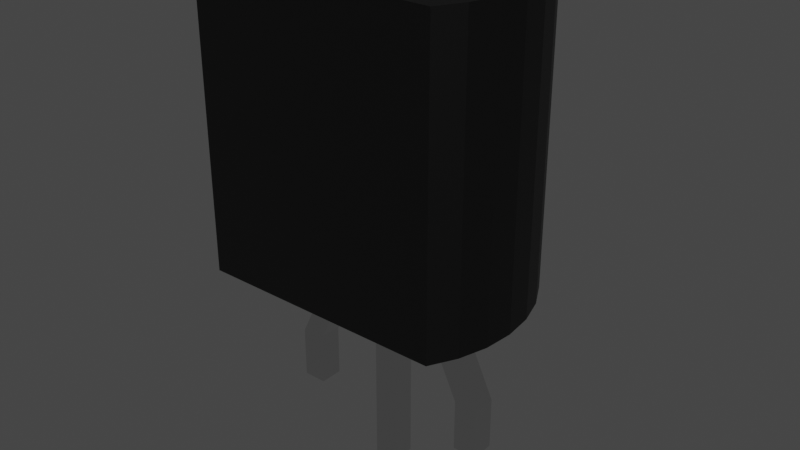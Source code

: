# Source: Transistor.blend  (saved by Blender 2.93.20; exported with 4.5.12 LTS)
import bpy
from mathutils import Matrix  # noqa: F401  (used for matrix-valued properties, if any)

bpy.ops.wm.read_factory_settings(use_empty=True)
scene = bpy.context.scene
scene.name = 'Scene'

# ---- collections
col_collection = bpy.data.collections.new('Collection'); scene.collection.children.link(col_collection)

# ---- materials (node trees are filled in below, after node groups)
mat_plastic = bpy.data.materials.new('Plastic')
mat_plastic.use_transparent_shadow = False
mat_metal = bpy.data.materials.new('Metal')
mat_metal.use_transparent_shadow = False

# ---- material node trees
mat_plastic.use_nodes = True; mat_plastic.node_tree.nodes.clear()
_N = mat_plastic.node_tree.nodes; _L = mat_plastic.node_tree.links
n0 = _N.new('ShaderNodeBsdfPrincipled'); n0.name = 'Principled BSDF'; n0.location = (10, 300)
n0.distribution = 'GGX'
n0.subsurface_method = 'BURLEY'
n0.inputs[0].default_value = (0.0, 0.0, 0.0, 1.0)
n0.inputs[3].default_value = 1.45
n0.inputs[27].default_value = (0.0, 0.0, 0.0, 1.0)
n0.inputs[28].default_value = 1.0
n1 = _N.new('ShaderNodeOutputMaterial'); n1.name = 'Material Output'; n1.location = (300, 300)
_L.new(n0.outputs[0], n1.inputs[0])
n1.is_active_output = True
mat_metal.use_nodes = True; mat_metal.node_tree.nodes.clear()
_N = mat_metal.node_tree.nodes; _L = mat_metal.node_tree.links
n0 = _N.new('ShaderNodeBsdfPrincipled'); n0.name = 'Principled BSDF'; n0.location = (10, 300)
n0.distribution = 'GGX'
n0.subsurface_method = 'BURLEY'
n0.inputs[0].default_value = (0.814, 0.814, 0.814, 1.0)
n0.inputs[1].default_value = 1.0
n0.inputs[2].default_value = 0.0
n0.inputs[3].default_value = 1.45
n0.inputs[13].default_value = 1.0
n0.inputs[27].default_value = (0.0, 0.0, 0.0, 1.0)
n0.inputs[28].default_value = 1.0
n1 = _N.new('ShaderNodeOutputMaterial'); n1.name = 'Material Output'; n1.location = (300, 300)
_L.new(n0.outputs[0], n1.inputs[0])
n1.is_active_output = True

# ---- world
world_world = bpy.data.worlds.new('World'); scene.world = world_world
world_world.use_nodes = True; world_world.node_tree.nodes.clear()
_N = world_world.node_tree.nodes; _L = world_world.node_tree.links
n0 = _N.new('ShaderNodeOutputWorld'); n0.name = 'World Output'; n0.location = (300, 300)
n1 = _N.new('ShaderNodeBackground'); n1.name = 'Background'; n1.location = (10, 300)
n1.inputs[0].default_value = (0.05088, 0.05088, 0.05088, 1.0)
_L.new(n1.outputs[0], n0.inputs[0])
n0.is_active_output = True
world_world.color = (0.05088, 0.05088, 0.05088)
world_world.use_sun_shadow = False
world_world.sun_shadow_jitter_overblur = 0.0

# ---- meshes
me_lead = bpy.data.meshes.new('Lead')
me_lead.from_pydata([(0.0, 0.8438, -1.0), (0.0, 0.8438, 1.0), (0.1951, 0.8246, -1.0), (0.1951, 0.8246, 1.0), (0.3827, 0.7677, -1.0), (0.3827, 0.7677, 1.0), (0.5556, 0.6753, -1.0), (0.5556, 0.6753, 1.0), (0.7071, 0.5509, -1.0), (0.7071, 0.5509, 1.0), (0.8315, 0.3994, -1.0), (0.8315, 0.3994, 1.0), (0.9239, 0.2265, -1.0), (0.9239, 0.2265, 1.0), (0.9808, 0.03893, -1.0), (0.9808, 0.03893, 1.0), (1.0, -0.1562, -1.0), (1.0, -0.1562, 1.0), (0.9808, -0.3513, -1.0), (0.9808, -0.3513, 1.0), (0.9239, -0.5388, -1.0), (0.9239, -0.5388, 1.0), (0.8315, -0.7117, -1.0), (0.8315, -0.7117, 1.0), (-0.8315, -0.7117, -1.0), (-0.8315, -0.7117, 1.0), (-0.9239, -0.5388, -1.0), (-0.9239, -0.5388, 1.0), (-0.9808, -0.3513, -1.0), (-0.9808, -0.3513, 1.0), (-1.0, -0.1562, -1.0), (-1.0, -0.1562, 1.0), (-0.9808, 0.03893, -1.0), (-0.9808, 0.03893, 1.0), (-0.9239, 0.2265, -1.0), (-0.9239, 0.2265, 1.0), (-0.8315, 0.3994, -1.0), (-0.8315, 0.3994, 1.0), (-0.7071, 0.5509, -1.0), (-0.7071, 0.5509, 1.0), (-0.5556, 0.6753, -1.0), (-0.5556, 0.6753, 1.0), (-0.3827, 0.7677, -1.0), (-0.3827, 0.7677, 1.0), (-0.1951, 0.8246, -1.0), (-0.1951, 0.8246, 1.0), (-0.08172, -0.08172, -2.428), (-0.08172, -0.08172, -0.9467), (-0.08172, 0.08172, -2.428), (-0.08172, 0.08172, -0.9467), (0.08172, -0.08172, -2.428), (0.08172, -0.08172, -0.9467), (0.08172, 0.08172, -2.428), (0.08172, 0.08172, -0.9467), (-0.5625, -0.08172, -1.348), (-0.5625, -0.08172, -0.9808), (-0.5625, 0.08172, -1.348), (-0.5625, 0.08172, -0.9808), (-0.399, -0.08172, -1.348), (-0.399, -0.08172, -0.9808), (-0.399, 0.08172, -1.348), (-0.399, 0.08172, -0.9808), (-0.7347, 0.08172, -1.711), (-0.7347, -0.08172, -1.711), (-0.5713, 0.08172, -1.711), (-0.5713, -0.08172, -1.711), (-0.7347, 0.08172, -2.071), (-0.7347, -0.08172, -2.071), (-0.5713, 0.08172, -2.071), (-0.5713, -0.08172, -2.071), (0.5625, -0.08172, -1.348), (0.5625, -0.08172, -0.9808), (0.5625, 0.08172, -1.348), (0.5625, 0.08172, -0.9808), (0.399, -0.08172, -1.348), (0.399, -0.08172, -0.9808), (0.399, 0.08172, -1.348), (0.399, 0.08172, -0.9808), (0.7347, 0.08172, -1.711), (0.7347, -0.08172, -1.711), (0.5713, 0.08172, -1.711), (0.5713, -0.08172, -1.711), (0.7347, 0.08172, -2.071), (0.7347, -0.08172, -2.071), (0.5713, 0.08172, -2.071), (0.5713, -0.08172, -2.071)], [], [(0, 1, 3, 2), (2, 3, 5, 4), (4, 5, 7, 6), (6, 7, 9, 8), (8, 9, 11, 10), (10, 11, 13, 12), (12, 13, 15, 14), (14, 15, 17, 16), (16, 17, 19, 18), (18, 19, 21, 20), (20, 21, 23, 22), (0, 2, 4, 6, 8, 10, 12, 14, 16, 18, 20, 22, 24, 26, 28, 30, 32, 34, 36, 38, 40, 42, 44), (1, 45, 43, 41, 39, 37, 35, 33, 31, 29, 27, 25, 23, 21, 19, 17, 15, 13, 11, 9, 7, 5, 3), (22, 23, 25, 24), (24, 25, 27, 26), (26, 27, 29, 28), (28, 29, 31, 30), (30, 31, 33, 32), (32, 33, 35, 34), (34, 35, 37, 36), (36, 37, 39, 38), (38, 39, 41, 40), (40, 41, 43, 42), (42, 43, 45, 44), (44, 45, 1, 0), (46, 47, 49, 48), (48, 49, 53, 52), (52, 53, 51, 50), (50, 51, 47, 46), (48, 52, 50, 46), (53, 49, 47, 51), (54, 55, 57, 56), (56, 57, 61, 60), (60, 61, 59, 58), (58, 59, 55, 54), (56, 60, 64, 62), (61, 57, 55, 59), (65, 63, 67, 69), (54, 56, 62, 63), (60, 58, 65, 64), (58, 54, 63, 65), (66, 68, 69, 67), (62, 64, 68, 66), (64, 65, 69, 68), (63, 62, 66, 67), (70, 72, 73, 71), (72, 76, 77, 73), (76, 74, 75, 77), (74, 70, 71, 75), (72, 78, 80, 76), (77, 75, 71, 73), (81, 85, 83, 79), (70, 79, 78, 72), (76, 80, 81, 74), (74, 81, 79, 70), (82, 83, 85, 84), (78, 82, 84, 80), (80, 84, 85, 81), (79, 83, 82, 78)])
me_lead.polygons.foreach_set('material_index', [0, 0, 0, 0, 0, 0, 0, 0, 0, 0, 0, 0, 0, 0, 0, 0, 0, 0, 0, 0, 0, 0, 0, 0, 0, 1, 1, 1, 1, 1, 1, 1, 1, 1, 1, 1, 1, 1, 1, 1, 1, 1, 1, 1, 1, 1, 1, 1, 1, 1, 1, 1, 1, 1, 1, 1, 1, 1, 1])
_uv = me_lead.uv_layers.new(name='UVMap')
_uv.uv.foreach_set('vector', [1.0, 0.5, 1.0, 1.0, 0.9688, 1.0, 0.9688, 0.5, 0.9688, 0.5, 0.9688, 1.0, 0.9375, 1.0, 0.9375, 0.5, 0.9375, 0.5, 0.9375, 1.0, 0.9062, 1.0, 0.9062, 0.5, 0.9062, 0.5, 0.9062, 1.0, 0.875, 1.0, 0.875, 0.5, 0.875, 0.5, 0.875, 1.0, 0.8438, 1.0, 0.8438, 0.5, 0.8438, 0.5, 0.8438, 1.0, 0.8125, 1.0, 0.8125, 0.5, 0.8125, 0.5, 0.8125, 1.0, 0.7812, 1.0, 0.7812, 0.5, 0.7812, 0.5, 0.7812, 1.0, 0.75, 1.0, 0.75, 0.5, 0.75, 0.5, 0.75, 1.0, 0.7188, 1.0, 0.7188, 0.5, 0.7188, 0.5, 0.7188, 1.0, 0.6875, 1.0, 0.6875, 0.5, 0.6875, 0.5, 0.6875, 1.0, 0.6562, 1.0, 0.6562, 0.5, 0.0, 0.5, 0.9688, 0.5, 0.9375, 0.5, 0.9062, 0.5, 0.875, 0.5, 0.8438, 0.5, 0.8125, 0.5, 0.7812, 0.5, 0.75, 0.5, 0.7188, 0.5, 0.6875, 0.5, 0.6562, 0.5, 0.3438, 0.5, 0.3125, 0.5, 0.2812, 0.5, 0.25, 0.5, 0.2188, 0.5, 0.1875, 0.5, 0.1562, 0.5, 0.125, 0.5, 0.09375, 0.5, 0.0625, 0.5, 0.03125, 0.5, 0.0, 1.0, 0.03125, 1.0, 0.0625, 1.0, 0.09375, 1.0, 0.125, 1.0, 0.1562, 1.0, 0.1875, 1.0, 0.2188, 1.0, 0.25, 1.0, 0.2812, 1.0, 0.3125, 1.0, 0.3438, 1.0, 0.6562, 1.0, 0.6875, 1.0, 0.7188, 1.0, 0.75, 1.0, 0.7812, 1.0, 0.8125, 1.0, 0.8438, 1.0, 0.875, 1.0, 0.9062, 1.0, 0.9375, 1.0, 0.9688, 1.0, 0.6562, 0.5, 0.6562, 1.0, 0.3438, 1.0, 0.3438, 0.5, 0.3438, 0.5, 0.3438, 1.0, 0.3125, 1.0, 0.3125, 0.5, 0.3125, 0.5, 0.3125, 1.0, 0.2812, 1.0, 0.2812, 0.5, 0.2812, 0.5, 0.2812, 1.0, 0.25, 1.0, 0.25, 0.5, 0.25, 0.5, 0.25, 1.0, 0.2188, 1.0, 0.2188, 0.5, 0.2188, 0.5, 0.2188, 1.0, 0.1875, 1.0, 0.1875, 0.5, 0.1875, 0.5, 0.1875, 1.0, 0.1562, 1.0, 0.1562, 0.5, 0.1562, 0.5, 0.1562, 1.0, 0.125, 1.0, 0.125, 0.5, 0.125, 0.5, 0.125, 1.0, 0.09375, 1.0, 0.09375, 0.5, 0.09375, 0.5, 0.09375, 1.0, 0.0625, 1.0, 0.0625, 0.5, 0.0625, 0.5, 0.0625, 1.0, 0.03125, 1.0, 0.03125, 0.5, 0.03125, 0.5, 0.03125, 1.0, 0.0, 1.0, 0.0, 0.5, 0.375, 0.0, 0.625, 0.0, 0.625, 0.25, 0.375, 0.25, 0.375, 0.25, 0.625, 0.25, 0.625, 0.5, 0.375, 0.5, 0.375, 0.5, 0.625, 0.5, 0.625, 0.75, 0.375, 0.75, 0.375, 0.75, 0.625, 0.75, 0.625, 1.0, 0.375, 1.0, 0.125, 0.5, 0.375, 0.5, 0.375, 0.75, 0.125, 0.75, 0.625, 0.5, 0.875, 0.5, 0.875, 0.75, 0.625, 0.75, 0.375, 0.0, 0.625, 0.0, 0.625, 0.25, 0.375, 0.25, 0.375, 0.25, 0.625, 0.25, 0.625, 0.5, 0.375, 0.5, 0.375, 0.5, 0.625, 0.5, 0.625, 0.75, 0.375, 0.75, 0.375, 0.75, 0.625, 0.75, 0.625, 1.0, 0.375, 1.0, 0.375, 0.25, 0.375, 0.5, 0.375, 0.5, 0.375, 0.25, 0.625, 0.5, 0.875, 0.5, 0.875, 0.75, 0.625, 0.75, 0.375, 0.75, 0.375, 1.0, 0.375, 1.0, 0.375, 0.75, 0.375, 0.0, 0.375, 0.25, 0.375, 0.25, 0.375, 0.0, 0.375, 0.5, 0.375, 0.75, 0.375, 0.75, 0.375, 0.5, 0.375, 0.75, 0.375, 1.0, 0.375, 1.0, 0.375, 0.75, 0.125, 0.5, 0.375, 0.5, 0.375, 0.75, 0.125, 0.75, 0.375, 0.25, 0.375, 0.5, 0.375, 0.5, 0.375, 0.25, 0.375, 0.5, 0.375, 0.75, 0.375, 0.75, 0.375, 0.5, 0.375, 0.0, 0.375, 0.25, 0.375, 0.25, 0.375, 0.0, 0.375, 0.0, 0.375, 0.25, 0.625, 0.25, 0.625, 0.0, 0.375, 0.25, 0.375, 0.5, 0.625, 0.5, 0.625, 0.25, 0.375, 0.5, 0.375, 0.75, 0.625, 0.75, 0.625, 0.5, 0.375, 0.75, 0.375, 1.0, 0.625, 1.0, 0.625, 0.75, 0.375, 0.25, 0.375, 0.25, 0.375, 0.5, 0.375, 0.5, 0.625, 0.5, 0.625, 0.75, 0.875, 0.75, 0.875, 0.5, 0.375, 0.75, 0.375, 0.75, 0.375, 1.0, 0.375, 1.0, 0.375, 0.0, 0.375, 0.0, 0.375, 0.25, 0.375, 0.25, 0.375, 0.5, 0.375, 0.5, 0.375, 0.75, 0.375, 0.75, 0.375, 0.75, 0.375, 0.75, 0.375, 1.0, 0.375, 1.0, 0.125, 0.5, 0.125, 0.75, 0.375, 0.75, 0.375, 0.5, 0.375, 0.25, 0.375, 0.25, 0.375, 0.5, 0.375, 0.5, 0.375, 0.5, 0.375, 0.5, 0.375, 0.75, 0.375, 0.75, 0.375, 0.0, 0.375, 0.0, 0.375, 0.25, 0.375, 0.25])
me_lead.materials.append(mat_plastic)
me_lead.materials.append(mat_metal)
me_lead.use_remesh_fix_poles = True
me_lead.use_remesh_preserve_attributes = False
me_lead.update()

# ---- objects
ob_transistor = bpy.data.objects.new('Transistor', me_lead)

# ---- transforms, parenting, visibility, modifiers, constraints
ob_transistor.location = (0.0, 0.0, 1.334)
ob_transistor.scale = (0.166, 0.166, 0.166)

# ---- collection membership
col_collection.objects.link(ob_transistor)

# ---- scene / render settings (as saved in the file)
scene.frame_start = 1; scene.frame_end = 250; scene.frame_set(1)
scene.render.engine = 'BLENDER_EEVEE_NEXT'
scene.cycles.use_denoising = False
scene.cycles.samples = 128
scene.cycles.sampling_pattern = 'TABULATED_SOBOL'
scene.cycles.use_adaptive_sampling = False
scene.cycles.use_light_tree = False
scene.view_settings.view_transform = 'Filmic'
bpy.context.view_layer.update()

# ---- added for rendering (the .blend has no active camera and no usable light): camera, sun
cam_auto = bpy.data.cameras.new('AutoCamera')
cam_auto.lens = 50.0
cam_auto.sensor_width = 36.0
cam_auto.clip_end = 1000.0
ob_auto_camera = bpy.data.objects.new('AutoCamera', cam_auto)
scene.collection.objects.link(ob_auto_camera)
ob_auto_camera.location = (0.654893, -0.774905, 1.73938)
ob_auto_camera.rotation_euler = (1.09748, -7.21219e-08, 0.694738)
scene.camera = ob_auto_camera
light_auto_sun = bpy.data.lights.new('AutoSun', 'SUN')
light_auto_sun.energy = 3.0
light_auto_sun.angle = 0.0523599
ob_auto_sun = bpy.data.objects.new('AutoSun', light_auto_sun)
scene.collection.objects.link(ob_auto_sun)
ob_auto_sun.rotation_euler = (0.872665, 0.174533, 0.523599)
bpy.context.view_layer.update()
